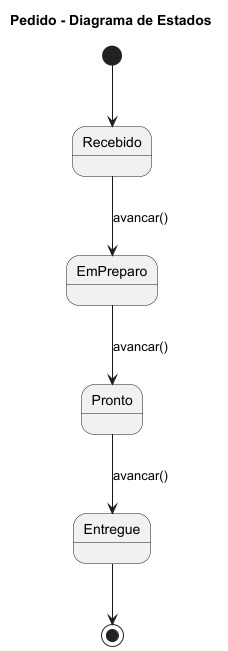

The diagram above was rendered by PlantUML. Its source (embedded in the PNG):
@startuml

title Pedido - Diagrama de Estados

[*] --> Recebido

Recebido --> EmPreparo : avancar()
EmPreparo --> Pronto : avancar()
Pronto --> Entregue : avancar()

Entregue --> [*]

@enduml